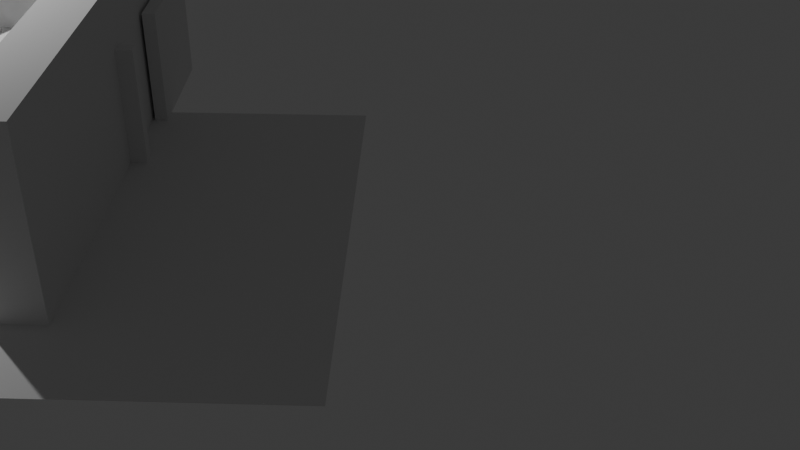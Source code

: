 # Source: Quins_House.blend  (saved by Blender 4.2.66; exported with 4.5.12 LTS)
import bpy
from mathutils import Matrix  # noqa: F401  (used for matrix-valued properties, if any)

bpy.ops.wm.read_factory_settings(use_empty=True)
scene = bpy.context.scene
scene.name = 'Scene'

# ---- collections
col_collection = bpy.data.collections.new('Collection'); scene.collection.children.link(col_collection)

# ---- world
world_world = bpy.data.worlds.new('World'); scene.world = world_world
world_world.use_nodes = True; world_world.node_tree.nodes.clear()
_N = world_world.node_tree.nodes; _L = world_world.node_tree.links
n0 = _N.new('ShaderNodeOutputWorld'); n0.name = 'World Output'; n0.location = (300, 300)
n1 = _N.new('ShaderNodeBackground'); n1.name = 'Background'; n1.location = (10, 300)
n1.inputs[0].default_value = (0.05088, 0.05088, 0.05088, 1.0)
_L.new(n1.outputs[0], n0.inputs[0])
n0.is_active_output = True
world_world.color = (0.05088, 0.05088, 0.05088)
world_world.sun_shadow_jitter_overblur = 0.0

# ---- cameras
cam_camera = bpy.data.cameras.new('Camera')
cam_camera.clip_end = 100.0
cam_camera.ortho_scale = 7.314

# ---- lights
light_light = bpy.data.lights.new('Light', 'POINT')
light_light.energy = 1000.0
light_light.shadow_soft_size = 0.1

# ---- meshes
me_cube_003 = bpy.data.meshes.new('Cube.003')
me_cube_003.from_pydata([(-1.05, 1.5, -1.0), (-1.05, 1.5, 1.0), (-1.05, 1.7, -1.0), (-1.05, 1.7, 1.0), (1.05, 1.5, -1.0), (1.05, 1.5, 1.0), (1.05, 1.7, -1.0), (1.05, 1.7, 1.0), (0.85, 1.5, -1.0), (0.85, 1.5, 1.0), (-0.85, 1.5, 1.0), (-0.85, 1.5, -1.0), (1.05, -1.5, 1.0), (1.05, -1.5, -1.0), (0.85, -1.5, -1.0), (0.85, -1.5, 1.0), (1.05, -1.7, 1.0), (1.05, -1.7, -1.0), (0.85, -1.7, -1.0), (0.85, -1.7, 1.0), (-1.05, -1.5, 1.0), (-1.05, -1.5, -1.0), (-1.05, -1.7, 1.0), (-1.05, -1.7, -1.0), (-0.85, -1.5, -1.0), (-0.85, -1.5, 1.0), (-1.05, 0.3, 1.0), (-1.05, 0.3, -1.0), (-0.85, 0.3, -1.0), (-0.85, 0.3, 1.0)], [], [(0, 1, 3, 2), (2, 3, 7, 6), (6, 7, 5, 4), (11, 10, 1, 0), (2, 6, 4, 8, 11, 0), (7, 3, 1, 10, 9, 5), (5, 9, 15, 12), (8, 9, 10, 11), (12, 15, 19, 16), (4, 5, 12, 13), (9, 8, 14, 15), (8, 4, 13, 14), (17, 16, 19, 18), (13, 12, 16, 17), (14, 18, 23, 21, 24), (14, 13, 17, 18), (20, 21, 23, 22), (18, 19, 22, 23), (21, 20, 26, 27), (19, 15, 25, 20, 22), (15, 14, 24, 25), (29, 28, 27, 26), (20, 25, 29, 26), (25, 24, 28, 29), (24, 21, 27, 28)])
_uv = me_cube_003.uv_layers.new(name='UVMap')
_uv.uv.foreach_set('vector', [0.375, 0.0, 0.625, 0.0, 0.625, 0.25, 0.375, 0.25, 0.375, 0.25, 0.625, 0.25, 0.625, 0.5, 0.375, 0.5, 0.375, 0.5, 0.625, 0.5, 0.625, 0.75, 0.375, 0.75, 0.375, 0.9375, 0.625, 0.9375, 0.625, 1.0, 0.375, 1.0, 0.125, 0.5, 0.375, 0.5, 0.375, 0.75, 0.25, 0.75, 0.1875, 0.75, 0.125, 0.75, 0.625, 0.5, 0.875, 0.5, 0.875, 0.75, 0.8125, 0.75, 0.75, 0.75, 0.625, 0.75, 0.625, 0.75, 0.75, 0.75, 0.75, 0.75, 0.625, 0.75, 0.375, 0.875, 0.625, 0.875, 0.625, 0.9375, 0.375, 0.9375, 0.625, 0.75, 0.75, 0.75, 0.75, 0.75, 0.625, 0.75, 0.375, 0.75, 0.625, 0.75, 0.625, 0.75, 0.375, 0.75, 0.625, 0.875, 0.375, 0.875, 0.375, 0.875, 0.625, 0.875, 0.25, 0.75, 0.375, 0.75, 0.375, 0.75, 0.25, 0.75, 0.375, 0.75, 0.625, 0.75, 0.625, 0.875, 0.375, 0.875, 0.375, 0.75, 0.625, 0.75, 0.625, 0.75, 0.375, 0.75, 0.25, 0.75, 0.25, 0.75, 0.25, 0.75, 0.25, 0.75, 0.25, 0.75, 0.25, 0.75, 0.375, 0.75, 0.375, 0.75, 0.25, 0.75, 0.625, 0.875, 0.375, 0.875, 0.375, 0.875, 0.625, 0.875, 0.375, 0.875, 0.625, 0.875, 0.625, 0.875, 0.375, 0.875, 0.375, 0.875, 0.625, 0.875, 0.625, 0.875, 0.375, 0.875, 0.75, 0.75, 0.75, 0.75, 0.75, 0.75, 0.75, 0.75, 0.75, 0.75, 0.625, 0.875, 0.375, 0.875, 0.375, 0.875, 0.625, 0.875, 0.625, 0.875, 0.375, 0.875, 0.375, 0.875, 0.625, 0.875, 0.75, 0.75, 0.75, 0.75, 0.75, 0.75, 0.75, 0.75, 0.625, 0.875, 0.375, 0.875, 0.375, 0.875, 0.625, 0.875, 0.25, 0.75, 0.25, 0.75, 0.25, 0.75, 0.25, 0.75])
me_cube_003.update()
me_plane_001 = bpy.data.meshes.new('Plane.001')
me_plane_001.from_pydata([(-1.0, -1.0, 0.0), (1.0, -1.0, 0.0), (-1.0, 1.0, 0.0), (1.0, 1.0, 0.0), (-1.977, -1.0, 0.0), (-1.977, 1.0, 0.0)], [], [(0, 1, 3, 2), (0, 2, 5, 4)])
_uv = me_plane_001.uv_layers.new(name='UVMap')
_uv.uv.foreach_set('vector', [0.0, 0.0, 1.0, 0.0, 1.0, 1.0, 0.0, 1.0, 0.0, 0.0, 0.0, 1.0, 0.0, 1.0, 0.0, 0.0])
me_plane_001.update()
me_cube_001 = bpy.data.meshes.new('Cube.001')
me_cube_001.from_pydata([(-1.0, 0.0, -1.0), (-1.0, 0.0, 1.0), (-1.0, 5.7, -1.0), (-1.0, 5.7, 1.0), (1.0, 0.0, 1.0), (1.0, 5.7, -1.0), (1.0, 5.7, 1.0), (1.0, 0.9, -1.0), (4.25, 0.9, 0.7778), (7.75, 0.9, 0.7778), (9.5, -5.96e-08, 1.0), (9.5, -5.96e-08, -1.0), (9.5, 0.9, -1.0), (-1.0, -0.8, -1.0), (-1.0, -0.8, 1.0), (1.0, -0.8, 1.0), (1.0, -0.8, -1.0), (9.5, -0.8, 1.0), (9.5, -0.8, -1.0), (22.5, -5.96e-08, 1.0), (22.5, -0.8, 1.0), (22.5, -5.96e-08, -1.0), (22.5, -0.8, -1.0), (1.0, 0.9, 1.0), (9.5, 0.9, 1.0), (4.25, 0.9, -0.2593), (7.75, 1.2, -0.2593), (7.75, 0.9, -0.2593), (4.25, 1.2, -0.2593), (4.25, 1.2, 0.6296), (7.75, 1.2, 0.6296)], [], [(0, 1, 3, 2), (2, 3, 6, 5), (23, 4, 10, 24), (1, 0, 13, 14), (6, 3, 1, 4, 23), (5, 6, 23, 7), (12, 24, 10, 11), (11, 10, 19, 21), (27, 25, 28, 26), (16, 15, 14, 13), (15, 16, 18, 17), (10, 4, 15, 17), (4, 1, 14, 15), (21, 19, 20, 22), (17, 18, 22, 20), (10, 17, 20, 19), (8, 25, 7, 23), (27, 9, 24, 12), (9, 8, 23, 24), (25, 27, 12, 7), (28, 29, 30, 26), (9, 27, 26, 30), (8, 9, 30, 29), (25, 8, 29, 28)])
_uv = me_cube_001.uv_layers.new(name='UVMap')
_uv.uv.foreach_set('vector', [0.375, 0.0, 0.625, 0.0, 0.625, 0.25, 0.375, 0.25, 0.375, 0.25, 0.625, 0.25, 0.625, 0.5, 0.375, 0.5, 0.625, 0.625, 0.625, 0.75, 0.625, 0.75, 0.625, 0.625, 0.625, 0.0, 0.375, 0.0, 0.375, 0.0, 0.625, 0.0, 0.625, 0.5, 0.875, 0.5, 0.875, 0.75, 0.625, 0.75, 0.625, 0.625, 0.375, 0.5, 0.625, 0.5, 0.625, 0.625, 0.375, 0.625, 0.375, 0.625, 0.625, 0.625, 0.625, 0.75, 0.375, 0.75, 0.375, 0.75, 0.625, 0.75, 0.625, 0.75, 0.375, 0.75, 0.4503, 0.625, 0.4503, 0.625, 0.4503, 0.625, 0.4503, 0.625, 0.375, 0.75, 0.625, 0.75, 0.625, 1.0, 0.375, 1.0, 0.625, 0.75, 0.375, 0.75, 0.375, 0.75, 0.625, 0.75, 0.625, 0.75, 0.625, 0.75, 0.625, 0.75, 0.625, 0.75, 0.625, 0.75, 0.875, 0.75, 0.875, 0.75, 0.625, 0.75, 0.375, 0.75, 0.625, 0.75, 0.625, 0.75, 0.375, 0.75, 0.625, 0.75, 0.375, 0.75, 0.375, 0.75, 0.625, 0.75, 0.625, 0.75, 0.625, 0.75, 0.625, 0.75, 0.625, 0.75, 0.5497, 0.625, 0.4503, 0.625, 0.375, 0.625, 0.625, 0.625, 0.4503, 0.625, 0.5497, 0.625, 0.625, 0.625, 0.375, 0.625, 0.5497, 0.625, 0.5497, 0.625, 0.625, 0.625, 0.625, 0.625, 0.4503, 0.625, 0.4503, 0.625, 0.375, 0.625, 0.375, 0.625, 0.4503, 0.625, 0.5497, 0.625, 0.5497, 0.625, 0.4503, 0.625, 0.5497, 0.625, 0.4503, 0.625, 0.4503, 0.625, 0.5497, 0.625, 0.5497, 0.625, 0.5497, 0.625, 0.5497, 0.625, 0.5497, 0.625, 0.4503, 0.625, 0.5497, 0.625, 0.5497, 0.625, 0.4503, 0.625])
me_cube_001.update()

# ---- objects
ob_cube_001 = bpy.data.objects.new('Cube.001', me_cube_003)
ob_light = bpy.data.objects.new('Light', light_light)
ob_camera = bpy.data.objects.new('Camera', cam_camera)
ob_plane_001 = bpy.data.objects.new('Plane.001', me_plane_001)
ob_cube = bpy.data.objects.new('Cube', me_cube_001)

# ---- transforms, parenting, visibility, modifiers, constraints
ob_cube_001.location = (0.0, 0.0, 0.9)
ob_cube_001.scale = (1.0, 1.0, 0.9)
ob_light.location = (4.076, 1.005, 5.904)
ob_light.rotation_euler = (0.6503, 0.05522, 1.866)
ob_light.lock_rotations_4d = False
ob_light.empty_display_type = 'ARROWS'
ob_light.color = (0.0, 0.0, 0.0, 0.0)
ob_light.lineart.crease_threshold = 0.0
ob_camera.location = (-5.347, 16.06, 8.005)
ob_camera.rotation_euler = (1.011, -1.079e-06, 3.179)
ob_camera.scale = (1.0, 1.0, 1.0)
ob_camera.lock_rotations_4d = False
ob_camera.empty_display_type = 'ARROWS'
ob_camera.color = (0.0, 0.0, 0.0, 0.0)
ob_camera.display_type = 'WIRE'
ob_camera.lineart.crease_threshold = 0.0
ob_plane_001.location = (4.3, 3.5, 0.0)
ob_plane_001.scale = (4.3, 3.5, 1.0)
ob_cube.location = (-0.4, 0.0, 1.35)
ob_cube.scale = (0.4, 1.0, 1.35)

# ---- collection membership
scene.collection.objects.link(ob_cube_001)
col_collection.objects.link(ob_light)
col_collection.objects.link(ob_camera)
col_collection.objects.link(ob_plane_001)
col_collection.objects.link(ob_cube)

# ---- scene / render settings (as saved in the file)
scene.camera = ob_camera
scene.frame_start = 1; scene.frame_end = 250; scene.frame_set(44)
scene.render.engine = 'BLENDER_EEVEE_NEXT'
bpy.context.view_layer.update()
